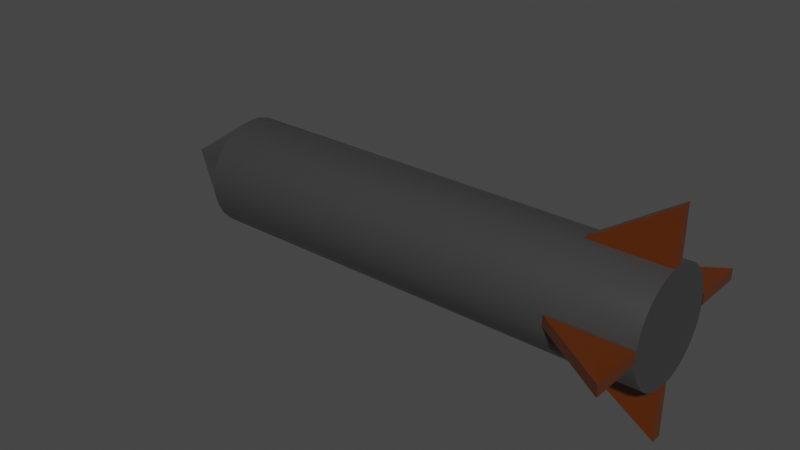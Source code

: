 # Source: Missile0.blend  (saved by Blender 3.3.6; exported with 4.5.12 LTS)
import bpy
from mathutils import Matrix  # noqa: F401  (used for matrix-valued properties, if any)

bpy.ops.wm.read_factory_settings(use_empty=True)
scene = bpy.context.scene
scene.name = 'Scene'

# ---- collections
col_collection = bpy.data.collections.new('Collection'); scene.collection.children.link(col_collection)

# ---- materials (node trees are filled in below, after node groups)
mat_x = bpy.data.materials.new('マテリアル')
mat_x.use_transparent_shadow = False
mat_001 = bpy.data.materials.new('マテリアル.001')
mat_001.use_transparent_shadow = False

# ---- material node trees
mat_x.use_nodes = True; mat_x.node_tree.nodes.clear()
_N = mat_x.node_tree.nodes; _L = mat_x.node_tree.links
n0 = _N.new('ShaderNodeBsdfPrincipled'); n0.name = 'Principled BSDF'; n0.location = (10, 300)
n0.distribution = 'GGX'
n0.subsurface_method = 'RANDOM_WALK_SKIN'
n0.inputs[0].default_value = (0.04248, 0.04248, 0.04248, 1.0)
n0.inputs[2].default_value = 0.2
n0.inputs[3].default_value = 1.45
n0.inputs[13].default_value = 1.0
n0.inputs[27].default_value = (0.0, 0.0, 0.0, 1.0)
n0.inputs[28].default_value = 1.0
n1 = _N.new('ShaderNodeOutputMaterial'); n1.name = 'Material Output'; n1.location = (300, 300)
_L.new(n0.outputs[0], n1.inputs[0])
n1.is_active_output = True
mat_001.use_nodes = True; mat_001.node_tree.nodes.clear()
_N = mat_001.node_tree.nodes; _L = mat_001.node_tree.links
n0 = _N.new('ShaderNodeBsdfPrincipled'); n0.name = 'Principled BSDF'; n0.location = (10, 300)
n0.distribution = 'GGX'
n0.subsurface_method = 'RANDOM_WALK_SKIN'
n0.inputs[0].default_value = (0.1052, 0.02184, 0.0, 1.0)
n0.inputs[2].default_value = 0.2
n0.inputs[3].default_value = 1.45
n0.inputs[13].default_value = 1.0
n0.inputs[27].default_value = (0.0, 0.0, 0.0, 1.0)
n0.inputs[28].default_value = 1.0
n1 = _N.new('ShaderNodeOutputMaterial'); n1.name = 'Material Output'; n1.location = (300, 300)
_L.new(n0.outputs[0], n1.inputs[0])
n1.is_active_output = True

# ---- world
world_world = bpy.data.worlds.new('World'); scene.world = world_world
world_world.use_nodes = True; world_world.node_tree.nodes.clear()
_N = world_world.node_tree.nodes; _L = world_world.node_tree.links
n0 = _N.new('ShaderNodeOutputWorld'); n0.name = 'World Output'; n0.location = (300, 300)
n1 = _N.new('ShaderNodeBackground'); n1.name = 'Background'; n1.location = (10, 300)
n1.inputs[0].default_value = (0.05088, 0.05088, 0.05088, 1.0)
_L.new(n1.outputs[0], n0.inputs[0])
n0.is_active_output = True
world_world.color = (0.05088, 0.05088, 0.05088)
world_world.use_sun_shadow = False
world_world.sun_shadow_jitter_overblur = 0.0

# ---- meshes
me_x = bpy.data.meshes.new('円柱')
me_x.from_pydata([(1.397e-08, -1.863e-08, -1.0), (0.0, 1.0, 1.0), (0.1951, 0.9808, 1.0), (0.3827, 0.9239, 1.0), (0.5556, 0.8315, 1.0), (0.7071, 0.7071, 1.0), (0.8315, 0.5556, 1.0), (0.9239, 0.3827, 1.0), (0.9808, 0.1951, 1.0), (1.0, -4.371e-08, 1.0), (0.9808, -0.1951, 1.0), (0.9239, -0.3827, 1.0), (0.8315, -0.5556, 1.0), (0.7071, -0.7071, 1.0), (0.5556, -0.8315, 1.0), (0.3827, -0.9239, 1.0), (0.1951, -0.9808, 1.0), (-8.742e-08, -1.0, 1.0), (-0.1951, -0.9808, 1.0), (-0.3827, -0.9239, 1.0), (-0.5556, -0.8315, 1.0), (-0.7071, -0.7071, 1.0), (-0.8315, -0.5556, 1.0), (-0.9239, -0.3827, 1.0), (-0.9808, -0.1951, 1.0), (-1.0, 1.192e-08, 1.0), (-0.9808, 0.1951, 1.0), (-0.9239, 0.3827, 1.0), (-0.8315, 0.5556, 1.0), (-0.7071, 0.7071, 1.0), (-0.5556, 0.8315, 1.0), (-0.3827, 0.9239, 1.0), (-0.1951, 0.9808, 1.0), (0.0, 1.0, -0.7), (0.1951, 0.9808, -0.7), (0.3827, 0.9239, -0.7), (0.5556, 0.8315, -0.7), (0.7071, 0.7071, -0.7), (0.8315, 0.5556, -0.7), (0.9239, 0.3827, -0.7), (0.9808, 0.1951, -0.7), (1.0, -4.371e-08, -0.7), (0.9808, -0.1951, -0.7), (0.9239, -0.3827, -0.7), (0.8315, -0.5556, -0.7), (0.7071, -0.7071, -0.7), (0.5556, -0.8315, -0.7), (0.3827, -0.9239, -0.7), (0.1951, -0.9808, -0.7), (-8.742e-08, -1.0, -0.7), (-0.1951, -0.9808, -0.7), (-0.3827, -0.9239, -0.7), (-0.5556, -0.8315, -0.7), (-0.7071, -0.7071, -0.7), (-0.8315, -0.5556, -0.7), (-0.9239, -0.3827, -0.7), (-0.9808, -0.1951, -0.7), (-1.0, 1.192e-08, -0.7), (-0.9808, 0.1951, -0.7), (-0.9239, 0.3827, -0.7), (-0.8315, 0.5556, -0.7), (-0.7071, 0.7071, -0.7), (-0.5556, 0.8315, -0.7), (-0.3827, 0.9239, -0.7), (-0.1951, 0.9808, -0.7)], [], [(33, 1, 2, 34), (34, 2, 3, 35), (35, 3, 4, 36), (36, 4, 5, 37), (37, 5, 6, 38), (38, 6, 7, 39), (39, 7, 8, 40), (40, 8, 9, 41), (41, 9, 10, 42), (42, 10, 11, 43), (43, 11, 12, 44), (44, 12, 13, 45), (45, 13, 14, 46), (46, 14, 15, 47), (47, 15, 16, 48), (48, 16, 17, 49), (49, 17, 18, 50), (50, 18, 19, 51), (51, 19, 20, 52), (52, 20, 21, 53), (53, 21, 22, 54), (54, 22, 23, 55), (55, 23, 24, 56), (56, 24, 25, 57), (57, 25, 26, 58), (58, 26, 27, 59), (59, 27, 28, 60), (60, 28, 29, 61), (61, 29, 30, 62), (62, 30, 31, 63), (2, 1, 32, 31, 30, 29, 28, 27, 26, 25, 24, 23, 22, 21, 20, 19, 18, 17, 16, 15, 14, 13, 12, 11, 10, 9, 8, 7, 6, 5, 4, 3), (63, 31, 32, 64), (64, 32, 1, 33), (0, 64, 33), (0, 63, 64), (0, 62, 63), (0, 61, 62), (0, 60, 61), (0, 59, 60), (0, 58, 59), (0, 57, 58), (0, 56, 57), (0, 55, 56), (0, 54, 55), (0, 53, 54), (0, 52, 53), (0, 51, 52), (0, 50, 51), (0, 49, 50), (0, 48, 49), (0, 47, 48), (0, 46, 47), (0, 45, 46), (0, 44, 45), (0, 43, 44), (0, 42, 43), (0, 41, 42), (0, 40, 41), (0, 39, 40), (0, 38, 39), (0, 37, 38), (0, 36, 37), (0, 35, 36), (0, 34, 35), (0, 33, 34)])
me_x.polygons.foreach_set('use_smooth', [1, 1, 1, 1, 1, 1, 1, 1, 1, 1, 1, 1, 1, 1, 1, 1, 1, 1, 1, 1, 1, 1, 1, 1, 1, 1, 1, 1, 1, 1, 0, 1, 1, 0, 0, 0, 0, 0, 0, 0, 0, 0, 0, 0, 0, 0, 0, 0, 0, 0, 0, 0, 0, 0, 0, 0, 0, 0, 0, 0, 0, 0, 0, 0, 0])
_uv = me_x.uv_layers.new(name='UVマップ')
_uv.uv.foreach_set('vector', [1.0, 0.575, 1.0, 1.0, 0.9688, 1.0, 0.9688, 0.575, 0.9688, 0.575, 0.9688, 1.0, 0.9375, 1.0, 0.9375, 0.575, 0.9375, 0.575, 0.9375, 1.0, 0.9062, 1.0, 0.9062, 0.575, 0.9062, 0.575, 0.9062, 1.0, 0.875, 1.0, 0.875, 0.575, 0.875, 0.575, 0.875, 1.0, 0.8438, 1.0, 0.8438, 0.575, 0.8438, 0.575, 0.8438, 1.0, 0.8125, 1.0, 0.8125, 0.575, 0.8125, 0.575, 0.8125, 1.0, 0.7812, 1.0, 0.7812, 0.575, 0.7812, 0.575, 0.7812, 1.0, 0.75, 1.0, 0.75, 0.575, 0.75, 0.575, 0.75, 1.0, 0.7188, 1.0, 0.7188, 0.575, 0.7188, 0.575, 0.7188, 1.0, 0.6875, 1.0, 0.6875, 0.575, 0.6875, 0.575, 0.6875, 1.0, 0.6562, 1.0, 0.6562, 0.575, 0.6562, 0.575, 0.6562, 1.0, 0.625, 1.0, 0.625, 0.575, 0.625, 0.575, 0.625, 1.0, 0.5938, 1.0, 0.5938, 0.575, 0.5938, 0.575, 0.5938, 1.0, 0.5625, 1.0, 0.5625, 0.575, 0.5625, 0.575, 0.5625, 1.0, 0.5312, 1.0, 0.5312, 0.575, 0.5312, 0.575, 0.5312, 1.0, 0.5, 1.0, 0.5, 0.575, 0.5, 0.575, 0.5, 1.0, 0.4688, 1.0, 0.4688, 0.575, 0.4688, 0.575, 0.4688, 1.0, 0.4375, 1.0, 0.4375, 0.575, 0.4375, 0.575, 0.4375, 1.0, 0.4062, 1.0, 0.4062, 0.575, 0.4062, 0.575, 0.4062, 1.0, 0.375, 1.0, 0.375, 0.575, 0.375, 0.575, 0.375, 1.0, 0.3438, 1.0, 0.3438, 0.575, 0.3438, 0.575, 0.3438, 1.0, 0.3125, 1.0, 0.3125, 0.575, 0.3125, 0.575, 0.3125, 1.0, 0.2812, 1.0, 0.2812, 0.575, 0.2812, 0.575, 0.2812, 1.0, 0.25, 1.0, 0.25, 0.575, 0.25, 0.575, 0.25, 1.0, 0.2188, 1.0, 0.2188, 0.575, 0.2188, 0.575, 0.2188, 1.0, 0.1875, 1.0, 0.1875, 0.575, 0.1875, 0.575, 0.1875, 1.0, 0.1562, 1.0, 0.1562, 0.575, 0.1562, 0.575, 0.1562, 1.0, 0.125, 1.0, 0.125, 0.575, 0.125, 0.575, 0.125, 1.0, 0.09375, 1.0, 0.09375, 0.575, 0.09375, 0.575, 0.09375, 1.0, 0.0625, 1.0, 0.0625, 0.575, 0.2968, 0.4854, 0.25, 0.49, 0.2032, 0.4854, 0.1582, 0.4717, 0.1167, 0.4496, 0.08029, 0.4197, 0.05045, 0.3833, 0.02827, 0.3418, 0.01461, 0.2968, 0.01, 0.25, 0.01461, 0.2032, 0.02827, 0.1582, 0.05045, 0.1167, 0.08029, 0.08029, 0.1167, 0.05045, 0.1582, 0.02827, 0.2032, 0.01461, 0.25, 0.01, 0.2968, 0.01461, 0.3418, 0.02827, 0.3833, 0.05045, 0.4197, 0.08029, 0.4496, 0.1167, 0.4717, 0.1582, 0.4854, 0.2032, 0.49, 0.25, 0.4854, 0.2968, 0.4717, 0.3418, 0.4496, 0.3833, 0.4197, 0.4197, 0.3833, 0.4496, 0.3418, 0.4717, 0.0625, 0.575, 0.0625, 1.0, 0.03125, 1.0, 0.03125, 0.575, 0.03125, 0.575, 0.03125, 1.0, 0.0, 1.0, 0.0, 0.575, 0.03125, 0.5, 0.03125, 0.575, 0.0, 0.575, 0.0625, 0.5, 0.0625, 0.575, 0.03125, 0.575, 0.09375, 0.5, 0.09375, 0.575, 0.0625, 0.575, 0.125, 0.5, 0.125, 0.575, 0.09375, 0.575, 0.1562, 0.5, 0.1562, 0.575, 0.125, 0.575, 0.1875, 0.5, 0.1875, 0.575, 0.1562, 0.575, 0.2188, 0.5, 0.2188, 0.575, 0.1875, 0.575, 0.25, 0.5, 0.25, 0.575, 0.2188, 0.575, 0.2812, 0.5, 0.2812, 0.575, 0.25, 0.575, 0.3125, 0.5, 0.3125, 0.575, 0.2812, 0.575, 0.3438, 0.5, 0.3438, 0.575, 0.3125, 0.575, 0.375, 0.5, 0.375, 0.575, 0.3438, 0.575, 0.4062, 0.5, 0.4062, 0.575, 0.375, 0.575, 0.4375, 0.5, 0.4375, 0.575, 0.4062, 0.575, 0.4688, 0.5, 0.4688, 0.575, 0.4375, 0.575, 0.5, 0.5, 0.5, 0.575, 0.4688, 0.575, 0.5312, 0.5, 0.5312, 0.575, 0.5, 0.575, 0.5625, 0.5, 0.5625, 0.575, 0.5312, 0.575, 0.5938, 0.5, 0.5938, 0.575, 0.5625, 0.575, 0.625, 0.5, 0.625, 0.575, 0.5938, 0.575, 0.6562, 0.5, 0.6562, 0.575, 0.625, 0.575, 0.6875, 0.5, 0.6875, 0.575, 0.6562, 0.575, 0.7188, 0.5, 0.7188, 0.575, 0.6875, 0.575, 0.75, 0.5, 0.75, 0.575, 0.7188, 0.575, 0.7812, 0.5, 0.7812, 0.575, 0.75, 0.575, 0.8125, 0.5, 0.8125, 0.575, 0.7812, 0.575, 0.8438, 0.5, 0.8438, 0.575, 0.8125, 0.575, 0.875, 0.5, 0.875, 0.575, 0.8438, 0.575, 0.9062, 0.5, 0.9062, 0.575, 0.875, 0.575, 0.9375, 0.5, 0.9375, 0.575, 0.9062, 0.575, 0.9688, 0.5, 0.9688, 0.575, 0.9375, 0.575, 1.0, 0.5, 1.0, 0.575, 0.9688, 0.575])
me_x.materials.append(mat_x)
me_x.update()
me_x_1 = bpy.data.meshes.new('平面')
me_x_1.from_pydata([(-1.0, -0.3333, -0.1), (0.5, -0.3333, -0.1), (0.5, 0.6667, -0.1), (-1.0, -0.3333, 0.1), (0.5, -0.3333, 0.1), (0.5, 0.6667, 0.1)], [], [(1, 0, 2), (4, 5, 3), (2, 0, 3, 5), (1, 2, 5, 4)])
_uv = me_x_1.uv_layers.new(name='UVマップ')
_uv.uv.foreach_set('vector', [0.0, 0.0, 0.0, 0.0, 0.0, 0.0, 0.0, 0.0, 0.0, 0.0, 0.0, 0.0, 0.0, 0.0, 0.0, 0.0, 0.0, 0.0, 0.0, 0.0, 0.0, 0.0, 0.0, 0.0, 0.0, 0.0, 0.0, 0.0])
me_x_1.materials.append(mat_001)
me_x_1.update()

# ---- objects
ob_x = bpy.data.objects.new('円柱', me_x)
ob_x_1 = bpy.data.objects.new('平面', me_x_1)
ob_001 = bpy.data.objects.new('平面.001', me_x_1)
ob_002 = bpy.data.objects.new('平面.002', me_x_1)
ob_003 = bpy.data.objects.new('平面.003', me_x_1)

# ---- transforms, parenting, visibility, modifiers, constraints
ob_x.location = (0.0, 0.0, 0.0)
ob_x.rotation_euler = (-0.0, 1.571, 0.0)
ob_x.scale = (1.0, 1.0, 5.0)
ob_x_1.location = (4.5, 1.343, 7.451e-09)
ob_001.location = (4.5, 0.0, 1.3)
ob_001.rotation_euler = (1.571, -0.0, 0.0)
ob_002.location = (4.5, -1.343, 7.451e-09)
ob_002.scale = (1.0, -1.0, 1.0)
ob_003.location = (4.5, 0.0, -1.3)
ob_003.rotation_euler = (1.571, -0.0, 0.0)
ob_003.scale = (1.0, -1.0, 1.0)

# ---- collection membership
col_collection.objects.link(ob_x)
col_collection.objects.link(ob_x_1)
col_collection.objects.link(ob_001)
col_collection.objects.link(ob_002)
col_collection.objects.link(ob_003)

# ---- scene / render settings (as saved in the file)
scene.frame_start = 1; scene.frame_end = 250; scene.frame_set(1)
scene.render.engine = 'BLENDER_EEVEE_NEXT'
scene.cycles.sampling_pattern = 'TABULATED_SOBOL'
scene.cycles.use_light_tree = False
scene.view_settings.view_transform = 'Filmic'
bpy.context.view_layer.update()

# ---- added for rendering (the .blend has no active camera and no usable light): camera, sun
cam_auto = bpy.data.cameras.new('AutoCamera')
cam_auto.lens = 50.0
cam_auto.sensor_width = 36.0
cam_auto.clip_end = 1000.0
ob_auto_camera = bpy.data.objects.new('AutoCamera', cam_auto)
scene.collection.objects.link(ob_auto_camera)
ob_auto_camera.location = (10.6147, -12.7376, 8.49172)
ob_auto_camera.rotation_euler = (1.09748, -7.21219e-08, 0.694738)
scene.camera = ob_auto_camera
light_auto_sun = bpy.data.lights.new('AutoSun', 'SUN')
light_auto_sun.energy = 3.0
light_auto_sun.angle = 0.0523599
ob_auto_sun = bpy.data.objects.new('AutoSun', light_auto_sun)
scene.collection.objects.link(ob_auto_sun)
ob_auto_sun.rotation_euler = (0.872665, 0.174533, 0.523599)
bpy.context.view_layer.update()
